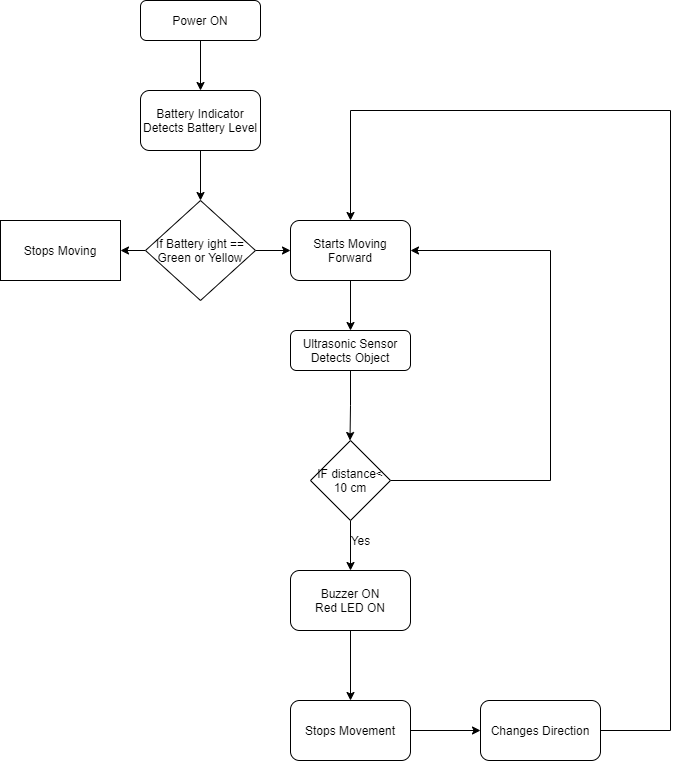

The diagram above was exported from draw.io. Its source (the exported page's mxGraphModel, read from the mxfile embedded in the PNG):
<mxGraphModel dx="678" dy="389" grid="1" gridSize="10" guides="1" tooltips="1" connect="1" arrows="1" fold="1" page="1" pageScale="1" pageWidth="827" pageHeight="1169" math="0" shadow="0">
  <root>
    <mxCell id="WIyWlLk6GJQsqaUBKTNV-0" />
    <mxCell id="WIyWlLk6GJQsqaUBKTNV-1" parent="WIyWlLk6GJQsqaUBKTNV-0" />
    <mxCell id="Hsf6POG0V-jcdHIKmoGA-34" value="" style="edgeStyle=orthogonalEdgeStyle;rounded=0;orthogonalLoop=1;jettySize=auto;html=1;" edge="1" parent="WIyWlLk6GJQsqaUBKTNV-1" source="WIyWlLk6GJQsqaUBKTNV-3" target="Hsf6POG0V-jcdHIKmoGA-33">
      <mxGeometry relative="1" as="geometry" />
    </mxCell>
    <mxCell id="WIyWlLk6GJQsqaUBKTNV-3" value="Power ON" style="rounded=1;whiteSpace=wrap;html=1;fontSize=12;glass=0;strokeWidth=1;shadow=0;" parent="WIyWlLk6GJQsqaUBKTNV-1" vertex="1">
      <mxGeometry x="160" width="120" height="40" as="geometry" />
    </mxCell>
    <mxCell id="Hsf6POG0V-jcdHIKmoGA-21" value="" style="edgeStyle=orthogonalEdgeStyle;rounded=0;orthogonalLoop=1;jettySize=auto;html=1;exitX=0.5;exitY=1;exitDx=0;exitDy=0;" edge="1" parent="WIyWlLk6GJQsqaUBKTNV-1" source="Hsf6POG0V-jcdHIKmoGA-43">
      <mxGeometry relative="1" as="geometry">
        <mxPoint x="369.5" y="400" as="sourcePoint" />
        <mxPoint x="369.5" y="440" as="targetPoint" />
      </mxGeometry>
    </mxCell>
    <mxCell id="Hsf6POG0V-jcdHIKmoGA-36" value="" style="edgeStyle=orthogonalEdgeStyle;rounded=0;orthogonalLoop=1;jettySize=auto;html=1;" edge="1" parent="WIyWlLk6GJQsqaUBKTNV-1" source="Hsf6POG0V-jcdHIKmoGA-33" target="Hsf6POG0V-jcdHIKmoGA-35">
      <mxGeometry relative="1" as="geometry" />
    </mxCell>
    <mxCell id="Hsf6POG0V-jcdHIKmoGA-33" value="Battery Indicator Detects Battery Level" style="rounded=1;whiteSpace=wrap;html=1;" vertex="1" parent="WIyWlLk6GJQsqaUBKTNV-1">
      <mxGeometry x="160" y="90" width="120" height="60" as="geometry" />
    </mxCell>
    <mxCell id="Hsf6POG0V-jcdHIKmoGA-40" value="" style="edgeStyle=orthogonalEdgeStyle;rounded=0;orthogonalLoop=1;jettySize=auto;html=1;" edge="1" parent="WIyWlLk6GJQsqaUBKTNV-1" source="Hsf6POG0V-jcdHIKmoGA-35" target="Hsf6POG0V-jcdHIKmoGA-39">
      <mxGeometry relative="1" as="geometry" />
    </mxCell>
    <mxCell id="Hsf6POG0V-jcdHIKmoGA-42" value="" style="edgeStyle=orthogonalEdgeStyle;rounded=0;orthogonalLoop=1;jettySize=auto;html=1;" edge="1" parent="WIyWlLk6GJQsqaUBKTNV-1" source="Hsf6POG0V-jcdHIKmoGA-35" target="Hsf6POG0V-jcdHIKmoGA-41">
      <mxGeometry relative="1" as="geometry" />
    </mxCell>
    <mxCell id="Hsf6POG0V-jcdHIKmoGA-35" value="If Battery ight == Green or Yellow" style="rhombus;whiteSpace=wrap;html=1;" vertex="1" parent="WIyWlLk6GJQsqaUBKTNV-1">
      <mxGeometry x="165" y="200" width="110" height="100" as="geometry" />
    </mxCell>
    <mxCell id="Hsf6POG0V-jcdHIKmoGA-44" value="" style="edgeStyle=orthogonalEdgeStyle;rounded=0;orthogonalLoop=1;jettySize=auto;html=1;" edge="1" parent="WIyWlLk6GJQsqaUBKTNV-1" source="Hsf6POG0V-jcdHIKmoGA-39" target="Hsf6POG0V-jcdHIKmoGA-43">
      <mxGeometry relative="1" as="geometry" />
    </mxCell>
    <mxCell id="Hsf6POG0V-jcdHIKmoGA-39" value="Starts Moving Forward" style="rounded=1;whiteSpace=wrap;html=1;" vertex="1" parent="WIyWlLk6GJQsqaUBKTNV-1">
      <mxGeometry x="310" y="220" width="120" height="60" as="geometry" />
    </mxCell>
    <mxCell id="Hsf6POG0V-jcdHIKmoGA-41" value="Stops Moving" style="whiteSpace=wrap;html=1;" vertex="1" parent="WIyWlLk6GJQsqaUBKTNV-1">
      <mxGeometry x="20" y="220" width="120" height="60" as="geometry" />
    </mxCell>
    <mxCell id="Hsf6POG0V-jcdHIKmoGA-43" value="Ultrasonic Sensor Detects Object" style="rounded=1;whiteSpace=wrap;html=1;" vertex="1" parent="WIyWlLk6GJQsqaUBKTNV-1">
      <mxGeometry x="310" y="330" width="120" height="40" as="geometry" />
    </mxCell>
    <mxCell id="Hsf6POG0V-jcdHIKmoGA-47" value="" style="edgeStyle=orthogonalEdgeStyle;rounded=0;orthogonalLoop=1;jettySize=auto;html=1;" edge="1" parent="WIyWlLk6GJQsqaUBKTNV-1" source="Hsf6POG0V-jcdHIKmoGA-45" target="Hsf6POG0V-jcdHIKmoGA-46">
      <mxGeometry relative="1" as="geometry" />
    </mxCell>
    <mxCell id="Hsf6POG0V-jcdHIKmoGA-49" style="edgeStyle=orthogonalEdgeStyle;rounded=0;orthogonalLoop=1;jettySize=auto;html=1;exitX=1;exitY=0.5;exitDx=0;exitDy=0;entryX=1;entryY=0.5;entryDx=0;entryDy=0;" edge="1" parent="WIyWlLk6GJQsqaUBKTNV-1" source="Hsf6POG0V-jcdHIKmoGA-45" target="Hsf6POG0V-jcdHIKmoGA-39">
      <mxGeometry relative="1" as="geometry">
        <mxPoint x="560" y="240" as="targetPoint" />
        <Array as="points">
          <mxPoint x="570" y="480" />
          <mxPoint x="570" y="250" />
        </Array>
      </mxGeometry>
    </mxCell>
    <mxCell id="Hsf6POG0V-jcdHIKmoGA-45" value="IF distance&amp;lt; 10 cm" style="rhombus;whiteSpace=wrap;html=1;" vertex="1" parent="WIyWlLk6GJQsqaUBKTNV-1">
      <mxGeometry x="330" y="440" width="80" height="80" as="geometry" />
    </mxCell>
    <mxCell id="Hsf6POG0V-jcdHIKmoGA-51" value="" style="edgeStyle=orthogonalEdgeStyle;rounded=0;orthogonalLoop=1;jettySize=auto;html=1;" edge="1" parent="WIyWlLk6GJQsqaUBKTNV-1" source="Hsf6POG0V-jcdHIKmoGA-46" target="Hsf6POG0V-jcdHIKmoGA-50">
      <mxGeometry relative="1" as="geometry" />
    </mxCell>
    <mxCell id="Hsf6POG0V-jcdHIKmoGA-46" value="Buzzer ON&lt;br&gt;Red LED ON" style="rounded=1;whiteSpace=wrap;html=1;" vertex="1" parent="WIyWlLk6GJQsqaUBKTNV-1">
      <mxGeometry x="310" y="570" width="120" height="60" as="geometry" />
    </mxCell>
    <mxCell id="Hsf6POG0V-jcdHIKmoGA-48" value="Yes" style="text;html=1;align=center;verticalAlign=middle;resizable=0;points=[];autosize=1;strokeColor=none;" vertex="1" parent="WIyWlLk6GJQsqaUBKTNV-1">
      <mxGeometry x="360" y="530" width="40" height="20" as="geometry" />
    </mxCell>
    <mxCell id="Hsf6POG0V-jcdHIKmoGA-53" value="" style="edgeStyle=orthogonalEdgeStyle;rounded=0;orthogonalLoop=1;jettySize=auto;html=1;" edge="1" parent="WIyWlLk6GJQsqaUBKTNV-1" source="Hsf6POG0V-jcdHIKmoGA-50" target="Hsf6POG0V-jcdHIKmoGA-52">
      <mxGeometry relative="1" as="geometry" />
    </mxCell>
    <mxCell id="Hsf6POG0V-jcdHIKmoGA-50" value="Stops Movement" style="whiteSpace=wrap;html=1;rounded=1;" vertex="1" parent="WIyWlLk6GJQsqaUBKTNV-1">
      <mxGeometry x="310" y="700" width="120" height="60" as="geometry" />
    </mxCell>
    <mxCell id="Hsf6POG0V-jcdHIKmoGA-55" style="edgeStyle=orthogonalEdgeStyle;rounded=0;orthogonalLoop=1;jettySize=auto;html=1;exitX=1;exitY=0.5;exitDx=0;exitDy=0;entryX=0.5;entryY=0;entryDx=0;entryDy=0;" edge="1" parent="WIyWlLk6GJQsqaUBKTNV-1" source="Hsf6POG0V-jcdHIKmoGA-52" target="Hsf6POG0V-jcdHIKmoGA-39">
      <mxGeometry relative="1" as="geometry">
        <mxPoint x="680" y="110" as="targetPoint" />
        <Array as="points">
          <mxPoint x="690" y="730" />
          <mxPoint x="690" y="110" />
          <mxPoint x="370" y="110" />
        </Array>
      </mxGeometry>
    </mxCell>
    <mxCell id="Hsf6POG0V-jcdHIKmoGA-52" value="Changes Direction" style="whiteSpace=wrap;html=1;rounded=1;" vertex="1" parent="WIyWlLk6GJQsqaUBKTNV-1">
      <mxGeometry x="500" y="700" width="120" height="60" as="geometry" />
    </mxCell>
  </root>
</mxGraphModel>